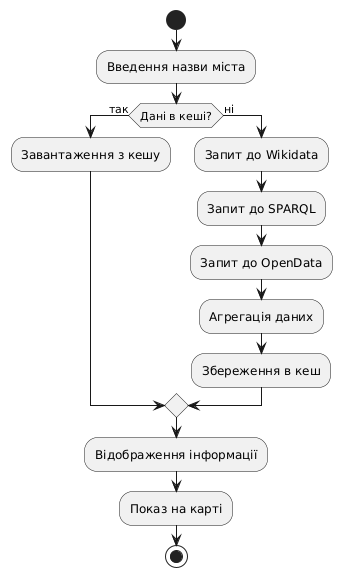

The diagram above was rendered by PlantUML. Its source (embedded in the PNG):
@startuml
start
:Введення назви міста;
if (Дані в кеші?) then (так)
  :Завантаження з кешу;
else (ні)
  :Запит до Wikidata;
  :Запит до SPARQL;
  :Запит до OpenData;
  :Агрегація даних;
  :Збереження в кеш;
endif
:Відображення інформації;
:Показ на карті;
stop
@enduml